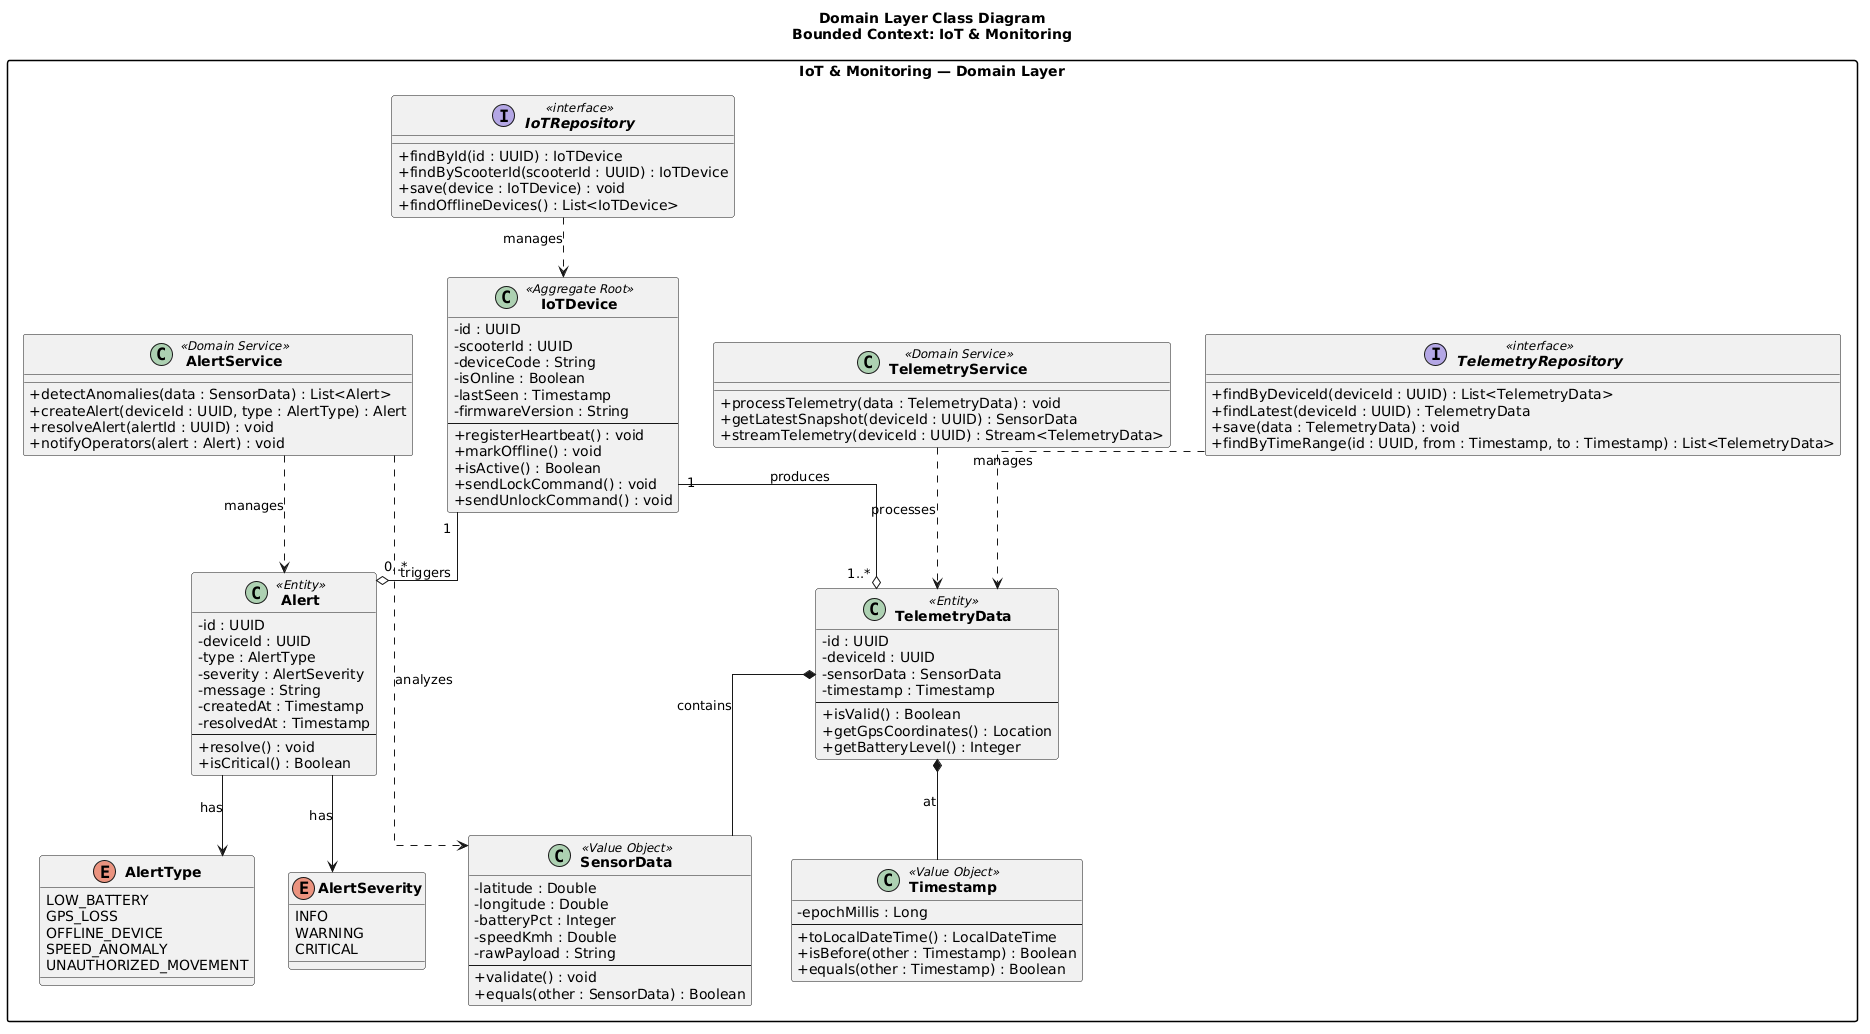

The diagram above was rendered by PlantUML. Its source (embedded in the PNG):
@startuml
title Domain Layer Class Diagram\nBounded Context: IoT & Monitoring

skinparam classAttributeIconSize 0
skinparam classFontStyle bold
skinparam packageStyle rectangle
skinparam linetype ortho

package "IoT & Monitoring — Domain Layer" {

  class IoTDevice <<Aggregate Root>> {
    - id : UUID
    - scooterId : UUID
    - deviceCode : String
    - isOnline : Boolean
    - lastSeen : Timestamp
    - firmwareVersion : String
    --
    + registerHeartbeat() : void
    + markOffline() : void
    + isActive() : Boolean
    + sendLockCommand() : void
    + sendUnlockCommand() : void
  }

  class TelemetryData <<Entity>> {
    - id : UUID
    - deviceId : UUID
    - sensorData : SensorData
    - timestamp : Timestamp
    --
    + isValid() : Boolean
    + getGpsCoordinates() : Location
    + getBatteryLevel() : Integer
  }

  class Alert <<Entity>> {
    - id : UUID
    - deviceId : UUID
    - type : AlertType
    - severity : AlertSeverity
    - message : String
    - createdAt : Timestamp
    - resolvedAt : Timestamp
    --
    + resolve() : void
    + isCritical() : Boolean
  }

  class SensorData <<Value Object>> {
    - latitude : Double
    - longitude : Double
    - batteryPct : Integer
    - speedKmh : Double
    - rawPayload : String
    --
    + validate() : void
    + equals(other : SensorData) : Boolean
  }

  class Timestamp <<Value Object>> {
    - epochMillis : Long
    --
    + toLocalDateTime() : LocalDateTime
    + isBefore(other : Timestamp) : Boolean
    + equals(other : Timestamp) : Boolean
  }

  class TelemetryService <<Domain Service>> {
    + processTelemetry(data : TelemetryData) : void
    + getLatestSnapshot(deviceId : UUID) : SensorData
    + streamTelemetry(deviceId : UUID) : Stream<TelemetryData>
  }

  class AlertService <<Domain Service>> {
    + detectAnomalies(data : SensorData) : List<Alert>
    + createAlert(deviceId : UUID, type : AlertType) : Alert
    + resolveAlert(alertId : UUID) : void
    + notifyOperators(alert : Alert) : void
  }

  interface IoTRepository <<interface>> {
    + findById(id : UUID) : IoTDevice
    + findByScooterId(scooterId : UUID) : IoTDevice
    + save(device : IoTDevice) : void
    + findOfflineDevices() : List<IoTDevice>
  }

  interface TelemetryRepository <<interface>> {
    + findByDeviceId(deviceId : UUID) : List<TelemetryData>
    + findLatest(deviceId : UUID) : TelemetryData
    + save(data : TelemetryData) : void
    + findByTimeRange(id : UUID, from : Timestamp, to : Timestamp) : List<TelemetryData>
  }

  enum AlertType {
    LOW_BATTERY
    GPS_LOSS
    OFFLINE_DEVICE
    SPEED_ANOMALY
    UNAUTHORIZED_MOVEMENT
  }

  enum AlertSeverity {
    INFO
    WARNING
    CRITICAL
  }

  IoTDevice "1" --o "1..*" TelemetryData : produces
  IoTDevice "1" --o "0..*" Alert : triggers
  TelemetryData *-- SensorData : contains
  TelemetryData *-- Timestamp : at
  Alert --> AlertType : has
  Alert --> AlertSeverity : has

  TelemetryService ..> TelemetryData : processes
  AlertService ..> Alert : manages
  AlertService ..> SensorData : analyzes

  IoTRepository ..> IoTDevice : manages
  TelemetryRepository ..> TelemetryData : manages
}
@enduml